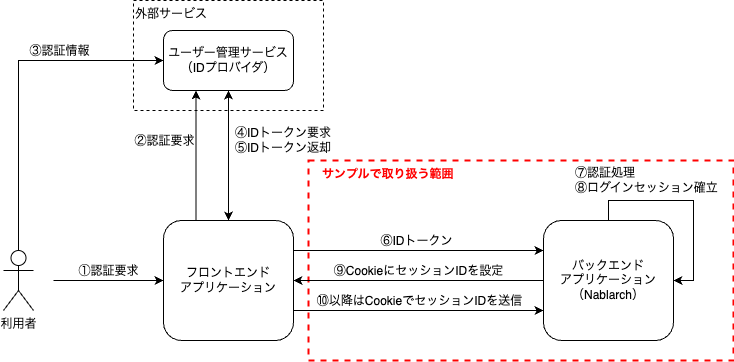

The diagram above was exported from draw.io. Its source (the exported page's mxGraphModel, read from the mxfile embedded in the PNG):
<mxGraphModel dx="1640" dy="1110" grid="1" gridSize="10" guides="1" tooltips="1" connect="1" arrows="1" fold="1" page="1" pageScale="1" pageWidth="827" pageHeight="1169" math="0" shadow="0">
  <root>
    <mxCell id="0" />
    <mxCell id="1" parent="0" />
    <mxCell id="L3Qcqa8DVWog4tHqb3Ia-54" value="&lt;b&gt;　サンプルで取り扱う範囲&lt;/b&gt;" style="rounded=0;whiteSpace=wrap;html=1;dashed=1;fillColor=none;verticalAlign=top;align=left;strokeWidth=2;strokeColor=#FF0000;fontColor=#FF0000;" parent="1" vertex="1">
      <mxGeometry x="385" y="210" width="425" height="200" as="geometry" />
    </mxCell>
    <mxCell id="L3Qcqa8DVWog4tHqb3Ia-52" value="外部サービス" style="rounded=0;whiteSpace=wrap;html=1;dashed=1;fillColor=none;align=left;verticalAlign=top;" parent="1" vertex="1">
      <mxGeometry x="210" y="50" width="190" height="110" as="geometry" />
    </mxCell>
    <mxCell id="L3Qcqa8DVWog4tHqb3Ia-31" style="edgeStyle=orthogonalEdgeStyle;rounded=0;orthogonalLoop=1;jettySize=auto;html=1;exitX=0.5;exitY=0;exitDx=0;exitDy=0;exitPerimeter=0;entryX=0;entryY=0.5;entryDx=0;entryDy=0;endArrow=classic;endFill=1;startArrow=none;startFill=0;" parent="1" source="L3Qcqa8DVWog4tHqb3Ia-1" target="L3Qcqa8DVWog4tHqb3Ia-12" edge="1">
      <mxGeometry relative="1" as="geometry" />
    </mxCell>
    <mxCell id="L3Qcqa8DVWog4tHqb3Ia-32" value="③認証情報" style="edgeLabel;html=1;align=center;verticalAlign=middle;resizable=0;points=[];fontSize=12;" parent="L3Qcqa8DVWog4tHqb3Ia-31" vertex="1" connectable="0">
      <mxGeometry x="0.2407" y="1" relative="1" as="geometry">
        <mxPoint x="22" y="-9" as="offset" />
      </mxGeometry>
    </mxCell>
    <mxCell id="L3Qcqa8DVWog4tHqb3Ia-1" value="利用者" style="shape=umlActor;verticalLabelPosition=bottom;verticalAlign=top;html=1;outlineConnect=0;" parent="1" vertex="1">
      <mxGeometry x="80" y="300" width="30" height="60" as="geometry" />
    </mxCell>
    <mxCell id="L3Qcqa8DVWog4tHqb3Ia-19" style="edgeStyle=orthogonalEdgeStyle;rounded=0;orthogonalLoop=1;jettySize=auto;html=1;exitX=1;exitY=0.25;exitDx=0;exitDy=0;entryX=0;entryY=0.25;entryDx=0;entryDy=0;" parent="1" source="L3Qcqa8DVWog4tHqb3Ia-13" target="L3Qcqa8DVWog4tHqb3Ia-14" edge="1">
      <mxGeometry relative="1" as="geometry" />
    </mxCell>
    <mxCell id="L3Qcqa8DVWog4tHqb3Ia-34" value="⑥IDトークン" style="edgeLabel;html=1;align=center;verticalAlign=middle;resizable=0;points=[];fontSize=12;" parent="L3Qcqa8DVWog4tHqb3Ia-19" vertex="1" connectable="0">
      <mxGeometry x="-0.0571" y="1" relative="1" as="geometry">
        <mxPoint x="4" y="-9" as="offset" />
      </mxGeometry>
    </mxCell>
    <mxCell id="L3Qcqa8DVWog4tHqb3Ia-26" style="edgeStyle=orthogonalEdgeStyle;rounded=0;orthogonalLoop=1;jettySize=auto;html=1;entryX=0.25;entryY=1;entryDx=0;entryDy=0;exitX=0.25;exitY=0;exitDx=0;exitDy=0;" parent="1" source="L3Qcqa8DVWog4tHqb3Ia-13" target="L3Qcqa8DVWog4tHqb3Ia-12" edge="1">
      <mxGeometry relative="1" as="geometry">
        <mxPoint x="268" y="260" as="sourcePoint" />
      </mxGeometry>
    </mxCell>
    <mxCell id="L3Qcqa8DVWog4tHqb3Ia-27" value="②認証要求" style="edgeLabel;html=1;align=center;verticalAlign=middle;resizable=0;points=[];fontSize=12;" parent="L3Qcqa8DVWog4tHqb3Ia-26" vertex="1" connectable="0">
      <mxGeometry x="0.3059" relative="1" as="geometry">
        <mxPoint x="-32" y="5" as="offset" />
      </mxGeometry>
    </mxCell>
    <mxCell id="L3Qcqa8DVWog4tHqb3Ia-41" style="edgeStyle=orthogonalEdgeStyle;rounded=0;orthogonalLoop=1;jettySize=auto;html=1;exitX=1;exitY=0.75;exitDx=0;exitDy=0;entryX=0;entryY=0.75;entryDx=0;entryDy=0;startArrow=none;startFill=0;endArrow=classic;endFill=1;" parent="1" source="L3Qcqa8DVWog4tHqb3Ia-13" target="L3Qcqa8DVWog4tHqb3Ia-14" edge="1">
      <mxGeometry relative="1" as="geometry" />
    </mxCell>
    <mxCell id="L3Qcqa8DVWog4tHqb3Ia-42" value="⑩以降はCookieでセッションIDを送信" style="edgeLabel;html=1;align=center;verticalAlign=middle;resizable=0;points=[];fontSize=12;" parent="L3Qcqa8DVWog4tHqb3Ia-41" vertex="1" connectable="0">
      <mxGeometry y="1" relative="1" as="geometry">
        <mxPoint y="-9" as="offset" />
      </mxGeometry>
    </mxCell>
    <mxCell id="L3Qcqa8DVWog4tHqb3Ia-46" value="④IDトークン要求&lt;br style=&quot;font-size: 12px;&quot;&gt;⑤IDトークン返却" style="edgeStyle=orthogonalEdgeStyle;rounded=0;orthogonalLoop=1;jettySize=auto;html=1;exitX=0.5;exitY=0;exitDx=0;exitDy=0;startArrow=classic;startFill=1;endArrow=classic;endFill=1;align=left;fontSize=12;" parent="1" source="L3Qcqa8DVWog4tHqb3Ia-13" target="L3Qcqa8DVWog4tHqb3Ia-12" edge="1">
      <mxGeometry x="0.2308" y="-5" relative="1" as="geometry">
        <mxPoint as="offset" />
      </mxGeometry>
    </mxCell>
    <mxCell id="L3Qcqa8DVWog4tHqb3Ia-13" value="フロントエンド&lt;br&gt;アプリケーション" style="rounded=1;whiteSpace=wrap;html=1;" parent="1" vertex="1">
      <mxGeometry x="240" y="270" width="130" height="120" as="geometry" />
    </mxCell>
    <mxCell id="L3Qcqa8DVWog4tHqb3Ia-36" style="edgeStyle=orthogonalEdgeStyle;rounded=0;orthogonalLoop=1;jettySize=auto;html=1;exitX=0;exitY=0.5;exitDx=0;exitDy=0;entryX=1;entryY=0.5;entryDx=0;entryDy=0;startArrow=none;startFill=0;endArrow=classic;endFill=1;" parent="1" source="L3Qcqa8DVWog4tHqb3Ia-14" target="L3Qcqa8DVWog4tHqb3Ia-13" edge="1">
      <mxGeometry relative="1" as="geometry" />
    </mxCell>
    <mxCell id="L3Qcqa8DVWog4tHqb3Ia-37" value="⑨CookieにセッションIDを設定" style="edgeLabel;html=1;align=center;verticalAlign=middle;resizable=0;points=[];fontSize=12;" parent="L3Qcqa8DVWog4tHqb3Ia-36" vertex="1" connectable="0">
      <mxGeometry x="0.3875" y="1" relative="1" as="geometry">
        <mxPoint x="47" y="-11" as="offset" />
      </mxGeometry>
    </mxCell>
    <mxCell id="L3Qcqa8DVWog4tHqb3Ia-14" value="バックエンド&lt;br&gt;アプリケーション&lt;br&gt;（Nablarch）" style="rounded=1;whiteSpace=wrap;html=1;" parent="1" vertex="1">
      <mxGeometry x="620" y="270" width="130" height="120" as="geometry" />
    </mxCell>
    <mxCell id="L3Qcqa8DVWog4tHqb3Ia-12" value="ユーザー管理サービス&lt;br&gt;（IDプロバイダ）" style="rounded=1;whiteSpace=wrap;html=1;" parent="1" vertex="1">
      <mxGeometry x="240" y="80" width="130" height="60" as="geometry" />
    </mxCell>
    <mxCell id="L3Qcqa8DVWog4tHqb3Ia-24" value="" style="endArrow=classic;html=1;rounded=0;entryX=0;entryY=0.5;entryDx=0;entryDy=0;" parent="1" target="L3Qcqa8DVWog4tHqb3Ia-13" edge="1">
      <mxGeometry width="50" height="50" relative="1" as="geometry">
        <mxPoint x="130" y="330" as="sourcePoint" />
        <mxPoint x="220" y="280" as="targetPoint" />
      </mxGeometry>
    </mxCell>
    <mxCell id="L3Qcqa8DVWog4tHqb3Ia-25" value="①認証要求" style="edgeLabel;html=1;align=center;verticalAlign=middle;resizable=0;points=[];fontSize=12;" parent="L3Qcqa8DVWog4tHqb3Ia-24" vertex="1" connectable="0">
      <mxGeometry x="-0.075" y="2" relative="1" as="geometry">
        <mxPoint x="3" y="-8" as="offset" />
      </mxGeometry>
    </mxCell>
    <mxCell id="L3Qcqa8DVWog4tHqb3Ia-35" value="⑦認証処理&lt;br style=&quot;font-size: 12px;&quot;&gt;⑧ログインセッション確立" style="edgeStyle=orthogonalEdgeStyle;rounded=0;orthogonalLoop=1;jettySize=auto;html=1;exitX=0.5;exitY=0;exitDx=0;exitDy=0;entryX=1;entryY=0.5;entryDx=0;entryDy=0;startArrow=none;startFill=0;endArrow=classic;endFill=1;align=left;fontSize=12;" parent="1" source="L3Qcqa8DVWog4tHqb3Ia-14" target="L3Qcqa8DVWog4tHqb3Ia-14" edge="1">
      <mxGeometry x="-0.8049" y="40" relative="1" as="geometry">
        <mxPoint x="-35" y="20" as="offset" />
      </mxGeometry>
    </mxCell>
  </root>
</mxGraphModel>